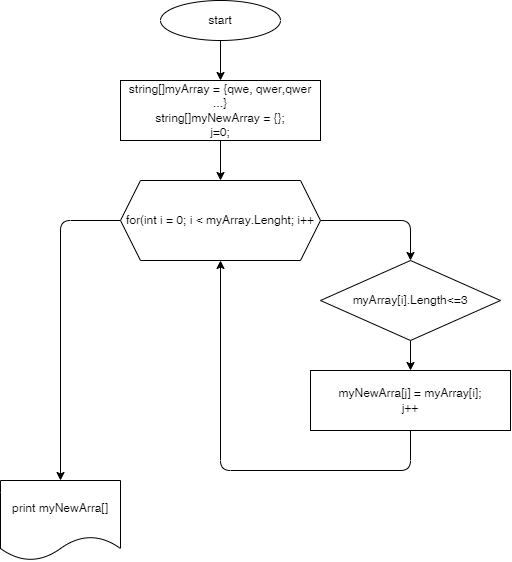

The diagram above was exported from draw.io. Its source (the exported page's mxGraphModel, read from the mxfile embedded in the PNG):
<mxGraphModel dx="628" dy="488" grid="1" gridSize="10" guides="1" tooltips="1" connect="1" arrows="1" fold="1" page="1" pageScale="1" pageWidth="850" pageHeight="1100" math="0" shadow="0">
  <root>
    <mxCell id="0" />
    <mxCell id="1" parent="0" />
    <mxCell id="4" value="" style="edgeStyle=none;html=1;" edge="1" parent="1" source="2" target="3">
      <mxGeometry relative="1" as="geometry" />
    </mxCell>
    <mxCell id="2" value="start" style="ellipse;whiteSpace=wrap;html=1;" vertex="1" parent="1">
      <mxGeometry x="280" y="20" width="120" height="40" as="geometry" />
    </mxCell>
    <mxCell id="6" value="" style="edgeStyle=none;html=1;entryX=0.5;entryY=0;entryDx=0;entryDy=0;" edge="1" parent="1" source="3" target="7">
      <mxGeometry relative="1" as="geometry">
        <mxPoint x="340" y="230" as="targetPoint" />
      </mxGeometry>
    </mxCell>
    <mxCell id="3" value="string[]myArray = {qwe, qwer,qwer ...}&lt;br&gt;string[]myNewArray = {};&lt;br&gt;j=0;" style="whiteSpace=wrap;html=1;" vertex="1" parent="1">
      <mxGeometry x="240" y="100" width="200" height="60" as="geometry" />
    </mxCell>
    <mxCell id="10" style="edgeStyle=none;html=1;" edge="1" parent="1" source="7">
      <mxGeometry relative="1" as="geometry">
        <mxPoint x="390" y="240" as="targetPoint" />
      </mxGeometry>
    </mxCell>
    <mxCell id="12" value="" style="edgeStyle=orthogonalEdgeStyle;html=1;" edge="1" parent="1" source="7" target="11">
      <mxGeometry relative="1" as="geometry">
        <Array as="points">
          <mxPoint x="530" y="240" />
        </Array>
      </mxGeometry>
    </mxCell>
    <mxCell id="19" style="edgeStyle=orthogonalEdgeStyle;html=1;exitX=0;exitY=0.5;exitDx=0;exitDy=0;entryX=0.5;entryY=0;entryDx=0;entryDy=0;" edge="1" parent="1" source="7" target="18">
      <mxGeometry relative="1" as="geometry" />
    </mxCell>
    <mxCell id="7" value="for(int i = 0; i &amp;lt; myArray.Lenght; i++" style="shape=hexagon;perimeter=hexagonPerimeter2;whiteSpace=wrap;html=1;fixedSize=1;" vertex="1" parent="1">
      <mxGeometry x="240" y="200" width="200" height="80" as="geometry" />
    </mxCell>
    <mxCell id="14" value="" style="edgeStyle=orthogonalEdgeStyle;html=1;" edge="1" parent="1" source="11" target="13">
      <mxGeometry relative="1" as="geometry" />
    </mxCell>
    <mxCell id="11" value="myArray[i].Length&amp;lt;=3" style="rhombus;whiteSpace=wrap;html=1;" vertex="1" parent="1">
      <mxGeometry x="440" y="280" width="180" height="80" as="geometry" />
    </mxCell>
    <mxCell id="15" style="edgeStyle=orthogonalEdgeStyle;html=1;entryX=0.5;entryY=1;entryDx=0;entryDy=0;" edge="1" parent="1" source="13" target="7">
      <mxGeometry relative="1" as="geometry">
        <Array as="points">
          <mxPoint x="530" y="490" />
          <mxPoint x="340" y="490" />
        </Array>
      </mxGeometry>
    </mxCell>
    <mxCell id="13" value="myNewArra[j] = myArray[i];&lt;br&gt;j++" style="whiteSpace=wrap;html=1;" vertex="1" parent="1">
      <mxGeometry x="430" y="390" width="200" height="60" as="geometry" />
    </mxCell>
    <mxCell id="18" value="print myNewArra[]" style="shape=document;whiteSpace=wrap;html=1;boundedLbl=1;" vertex="1" parent="1">
      <mxGeometry x="120" y="500" width="120" height="80" as="geometry" />
    </mxCell>
  </root>
</mxGraphModel>